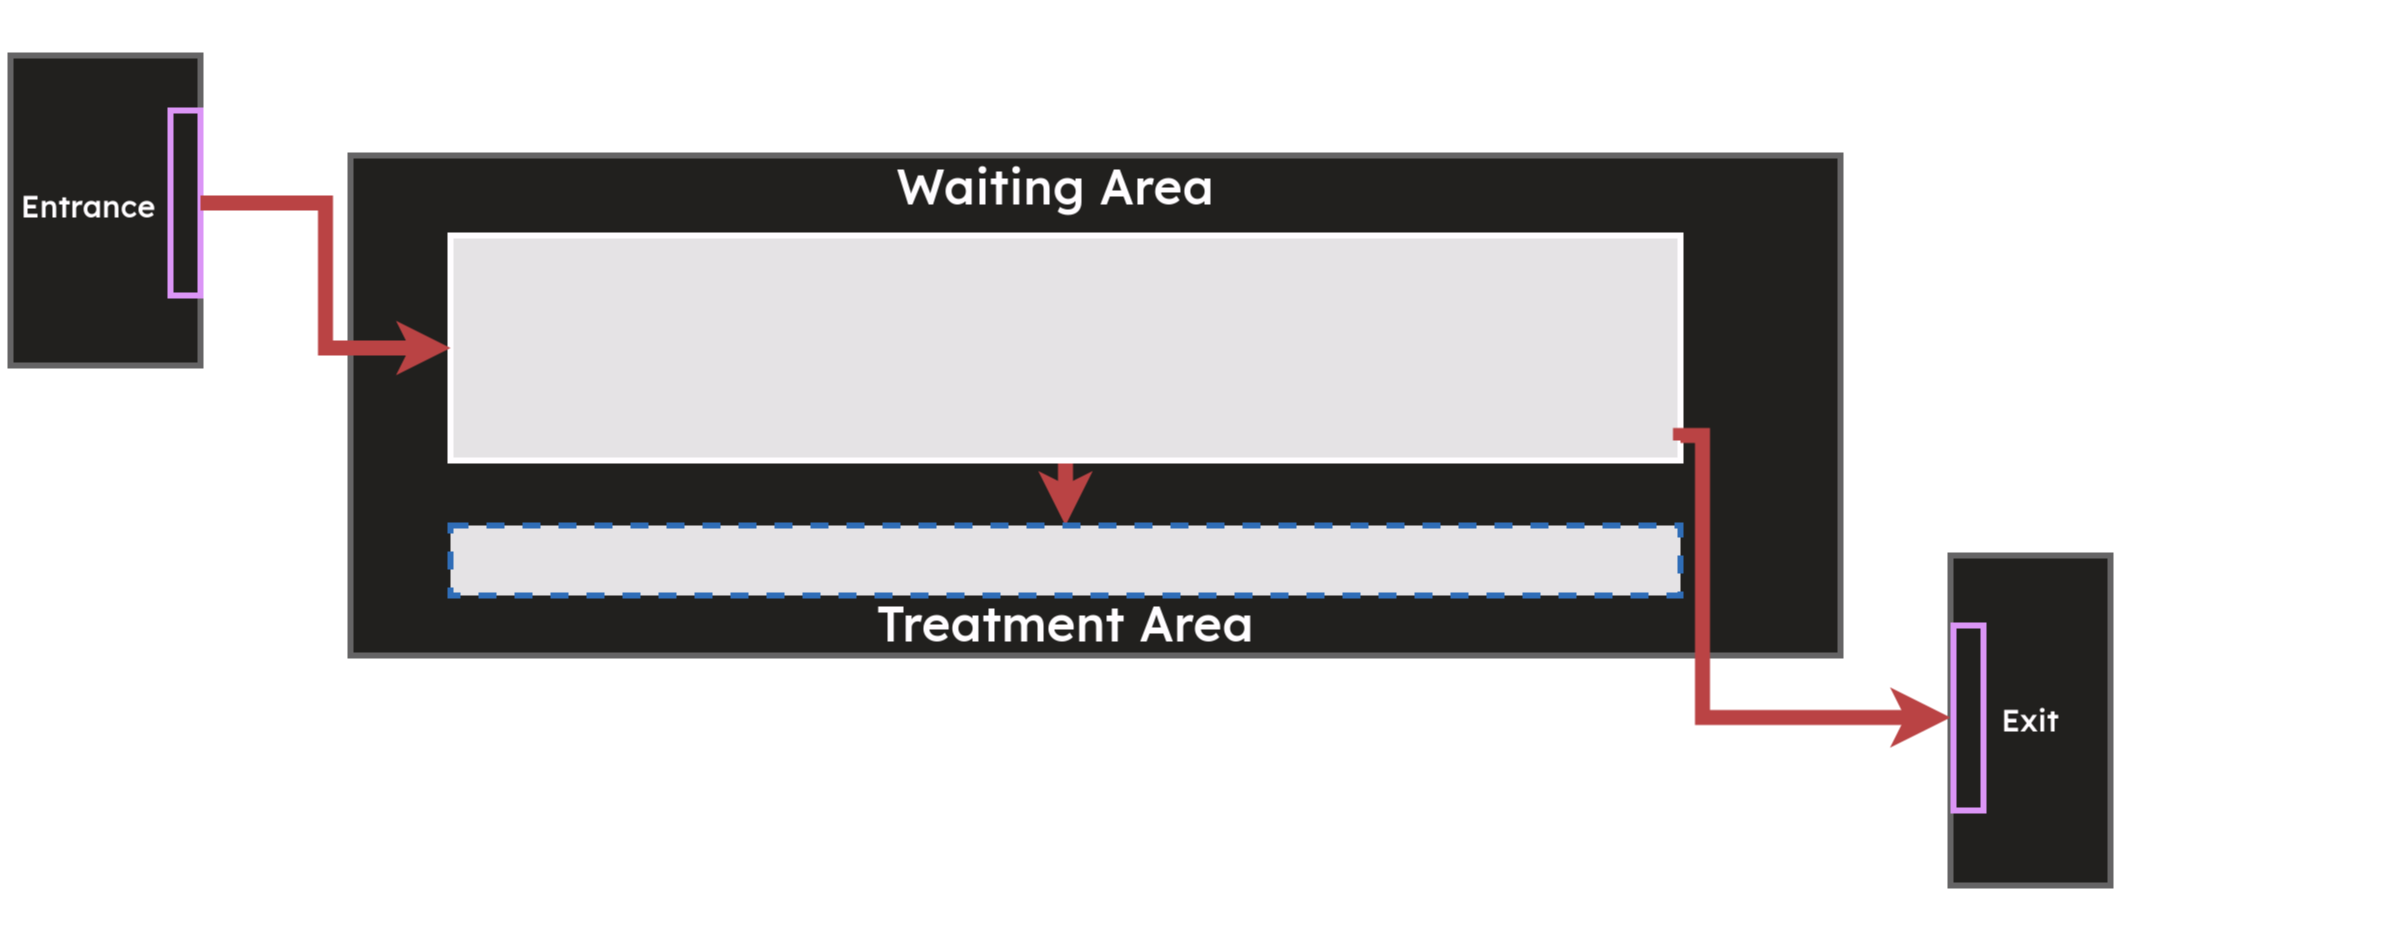

The diagram above was exported from draw.io. Its source (the exported page's mxGraphModel, read from the mxfile embedded in the PNG):
<mxGraphModel dx="5185" dy="2415" grid="1" gridSize="10" guides="1" tooltips="1" connect="1" arrows="1" fold="1" page="1" pageScale="1" pageWidth="600" pageHeight="475" math="0" shadow="0">
  <root>
    <mxCell id="0" />
    <mxCell id="1" parent="0" />
    <mxCell id="GLbLX6d_GFJWK6EcKB-V-5" value="" style="rounded=0;whiteSpace=wrap;html=1;fillColor=#DEDDDA;strokeColor=#999999;strokeWidth=6;" vertex="1" parent="1">
      <mxGeometry x="10" y="-420" width="190" height="310" as="geometry" />
    </mxCell>
    <mxCell id="GLbLX6d_GFJWK6EcKB-V-4" value="" style="rounded=0;whiteSpace=wrap;html=1;fillColor=#DEDDDA;strokeColor=#999999;strokeWidth=6;" vertex="1" parent="1">
      <mxGeometry x="1950" y="80" width="160" height="330" as="geometry" />
    </mxCell>
    <mxCell id="HKGf76yf_YqV7RcBEFJk-9" value="" style="rounded=0;whiteSpace=wrap;html=1;fillColor=none;strokeColor=#813d9c;strokeWidth=6;" parent="1" vertex="1">
      <mxGeometry x="170" y="-365" width="30" height="185" as="geometry" />
    </mxCell>
    <mxCell id="HKGf76yf_YqV7RcBEFJk-30" value="" style="rounded=0;whiteSpace=wrap;html=1;fillColor=none;strokeColor=#813d9c;strokeWidth=6;" parent="1" vertex="1">
      <mxGeometry x="1953" y="150" width="30" height="185" as="geometry" />
    </mxCell>
    <mxCell id="oj8sMwRd8QXnQj2qeah--5" value="&lt;font style=&quot;font-size: 30px;&quot; face=&quot;Lexend&quot; data-font-src=&quot;https://fonts.googleapis.com/css?family=Lexend&quot;&gt;&lt;b&gt;Exit&lt;/b&gt;&lt;/font&gt;" style="text;html=1;strokeColor=none;fillColor=none;align=center;verticalAlign=middle;whiteSpace=wrap;rounded=0;fontSize=60;" parent="1" vertex="1">
      <mxGeometry x="1950" y="207" width="160" height="70" as="geometry" />
    </mxCell>
    <mxCell id="oj8sMwRd8QXnQj2qeah--6" value="&lt;font size=&quot;1&quot; face=&quot;Lexend&quot;&gt;&lt;b style=&quot;font-size: 30px;&quot;&gt;Entrance&lt;/b&gt;&lt;/font&gt;" style="text;html=1;strokeColor=none;fillColor=none;align=center;verticalAlign=middle;whiteSpace=wrap;rounded=0;fontSize=60;strokeWidth=30;" parent="1" vertex="1">
      <mxGeometry x="8" y="-307.5" width="160" height="70" as="geometry" />
    </mxCell>
    <mxCell id="oj8sMwRd8QXnQj2qeah--3" value="" style="rounded=0;whiteSpace=wrap;html=1;fillColor=#DEDDDA;strokeColor=#999999;strokeWidth=6;" parent="1" vertex="1">
      <mxGeometry x="350" y="-320" width="1490" height="500" as="geometry" />
    </mxCell>
    <mxCell id="oj8sMwRd8QXnQj2qeah--33" value="" style="edgeStyle=orthogonalEdgeStyle;rounded=0;orthogonalLoop=1;jettySize=auto;html=1;strokeColor=#FF8787;strokeWidth=15;" parent="1" source="HKGf76yf_YqV7RcBEFJk-6" target="HKGf76yf_YqV7RcBEFJk-7" edge="1">
      <mxGeometry relative="1" as="geometry" />
    </mxCell>
    <mxCell id="HKGf76yf_YqV7RcBEFJk-6" value="" style="rounded=0;whiteSpace=wrap;html=1;fillColor=#1A1A1A;strokeColor=#000000;strokeWidth=6;" parent="1" vertex="1">
      <mxGeometry x="450" y="-240" width="1230" height="225" as="geometry" />
    </mxCell>
    <mxCell id="HKGf76yf_YqV7RcBEFJk-7" value="" style="rounded=0;whiteSpace=wrap;html=1;fillColor=#1A1A1A;strokeColor=#62a0ea;strokeWidth=6;dashed=1;" parent="1" vertex="1">
      <mxGeometry x="450" y="50" width="1230" height="70" as="geometry" />
    </mxCell>
    <mxCell id="oj8sMwRd8QXnQj2qeah--11" value="&lt;font style=&quot;font-size: 48px;&quot; face=&quot;Lexend&quot;&gt;&lt;b&gt;Waiting Area&lt;br&gt;&lt;/b&gt;&lt;/font&gt;" style="text;html=1;strokeColor=none;fillColor=none;align=center;verticalAlign=middle;whiteSpace=wrap;rounded=0;fontSize=60;" parent="1" vertex="1">
      <mxGeometry x="440" y="-300" width="1230" height="30" as="geometry" />
    </mxCell>
    <mxCell id="oj8sMwRd8QXnQj2qeah--14" value="&lt;font style=&quot;font-size: 48px;&quot; face=&quot;Lexend&quot;&gt;&lt;b&gt;Treatment Area&lt;br&gt;&lt;/b&gt;&lt;/font&gt;" style="text;html=1;strokeColor=none;fillColor=none;align=center;verticalAlign=middle;whiteSpace=wrap;rounded=0;fontSize=60;" parent="1" vertex="1">
      <mxGeometry x="775" y="137" width="580" height="30" as="geometry" />
    </mxCell>
    <mxCell id="HKGf76yf_YqV7RcBEFJk-39" style="edgeStyle=orthogonalEdgeStyle;rounded=0;orthogonalLoop=1;jettySize=auto;html=1;exitX=1;exitY=0.5;exitDx=0;exitDy=0;entryX=0;entryY=0.5;entryDx=0;entryDy=0;strokeWidth=15;strokeColor=#FF8787;endSize=12;" parent="1" target="oj8sMwRd8QXnQj2qeah--5" edge="1">
      <mxGeometry relative="1" as="geometry">
        <Array as="points">
          <mxPoint x="1680" y="-40" />
          <mxPoint x="1702" y="-40" />
          <mxPoint x="1702" y="242" />
        </Array>
        <mxPoint x="1680" y="-35" as="sourcePoint" />
        <mxPoint x="1702" y="153" as="targetPoint" />
      </mxGeometry>
    </mxCell>
    <mxCell id="GLbLX6d_GFJWK6EcKB-V-1" style="edgeStyle=orthogonalEdgeStyle;rounded=0;orthogonalLoop=1;jettySize=auto;html=1;exitX=1;exitY=0.5;exitDx=0;exitDy=0;entryX=0;entryY=0.5;entryDx=0;entryDy=0;strokeColor=#FF8787;strokeWidth=15;" edge="1" parent="1" source="HKGf76yf_YqV7RcBEFJk-9" target="HKGf76yf_YqV7RcBEFJk-6">
      <mxGeometry relative="1" as="geometry" />
    </mxCell>
  </root>
</mxGraphModel>